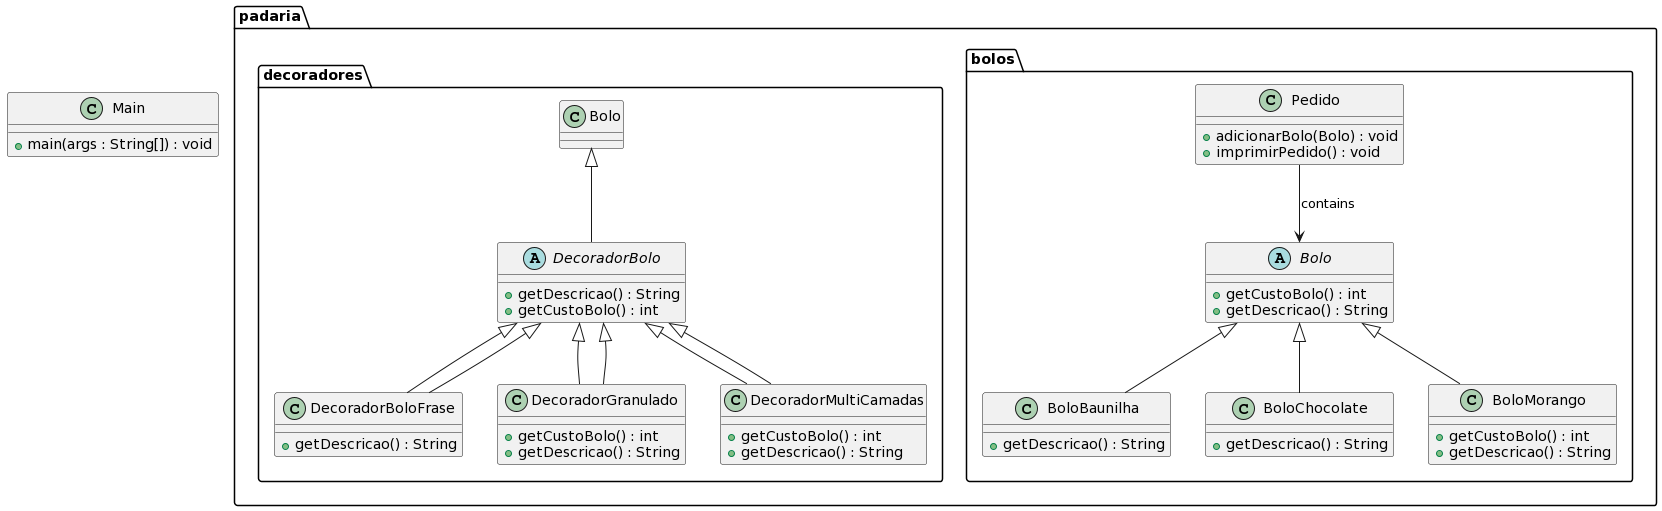

The diagram above was rendered by PlantUML. Its source (embedded in the PNG):
@startuml
package "padaria.bolos" {
   abstract class Bolo {
        +getCustoBolo() : int
        +getDescricao() : String
    }
    
    class BoloBaunilha {
        +getDescricao() : String
    }
    
    class BoloChocolate {
        +getDescricao() : String
    }
    
    class BoloMorango {
        +getCustoBolo() : int
        +getDescricao() : String
    }
    
    class Pedido {
        +adicionarBolo(Bolo) : void
        +imprimirPedido() : void
    }
    
    Bolo <|-- BoloBaunilha
    Bolo <|-- BoloChocolate
    Bolo <|-- BoloMorango
    Pedido --> Bolo : contains
}

package "padaria.decoradores" {
    abstract class DecoradorBolo extends Bolo {
        +getDescricao() : String
        +getCustoBolo() : int
    }
    
    class DecoradorBoloFrase extends DecoradorBolo {
        +getDescricao() : String
    }
    
    class DecoradorGranulado extends DecoradorBolo {
        +getCustoBolo() : int
        +getDescricao() : String
    }
    
    class DecoradorMultiCamadas extends DecoradorBolo {
        +getCustoBolo() : int
        +getDescricao() : String
    }
    
    DecoradorBolo <|-- DecoradorBoloFrase
    DecoradorBolo <|-- DecoradorGranulado
    DecoradorBolo <|-- DecoradorMultiCamadas
}

class Main {
    +main(args : String[]) : void
}
@enduml